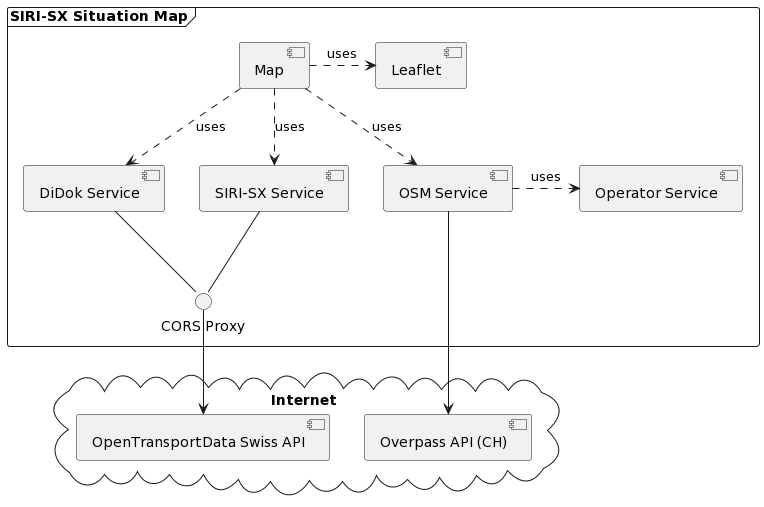

The diagram above was rendered by PlantUML. Its source (embedded in the PNG):
@startuml
'https://plantuml.com/component-diagram

frame "SIRI-SX Situation Map" {
    [Map] as M
    [Leaflet] as L
    [DiDok Service] as D
    [SIRI-SX Service] as S
    [OSM Service] as OSM
    [Operator Service] as O
    () "CORS Proxy" as C
    M .> L : uses
    M ..> D : uses
    M ..> S : uses
    M ..> OSM : uses
    D -- C
    S -- C
    OSM .> O : uses
}

cloud "Internet" {
    [Overpass API (CH)] as O_API
    [OpenTransportData Swiss API] as OTD_API
}

C --> OTD_API
OSM --> O_API
@enduml